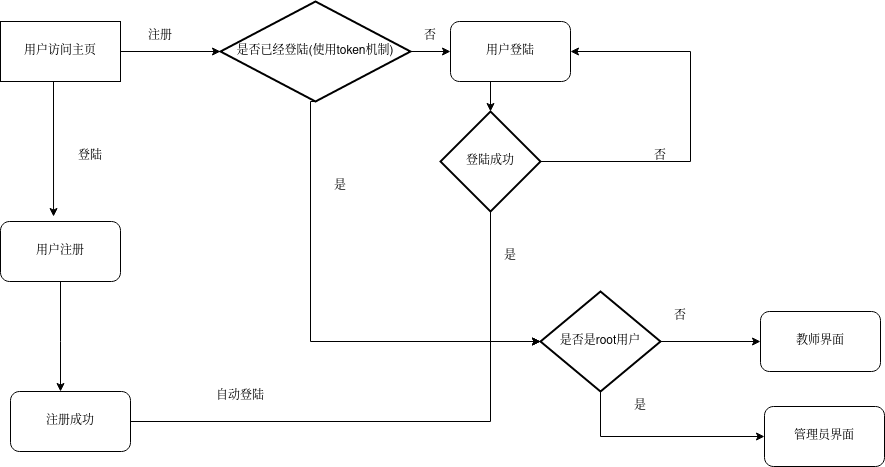

The diagram above was exported from draw.io. Its source (the exported page's mxGraphModel, read from the mxfile embedded in the PNG):
<mxGraphModel dx="2501" dy="794" grid="1" gridSize="10" guides="1" tooltips="1" connect="1" arrows="1" fold="1" page="1" pageScale="1" pageWidth="827" pageHeight="1169" math="0" shadow="0">
  <root>
    <mxCell id="0" />
    <mxCell id="1" parent="0" />
    <mxCell id="6juxixFArPayB-QGSwY4-4" style="edgeStyle=orthogonalEdgeStyle;rounded=0;orthogonalLoop=1;jettySize=auto;html=1;exitX=0.5;exitY=1;exitDx=0;exitDy=0;entryX=0.5;entryY=0;entryDx=0;entryDy=0;entryPerimeter=0;" edge="1" parent="1" source="6juxixFArPayB-QGSwY4-1" target="6juxixFArPayB-QGSwY4-3">
      <mxGeometry relative="1" as="geometry" />
    </mxCell>
    <mxCell id="6juxixFArPayB-QGSwY4-1" value="用户登陆" style="rounded=1;whiteSpace=wrap;html=1;" vertex="1" parent="1">
      <mxGeometry x="100" y="170" width="120" height="60" as="geometry" />
    </mxCell>
    <mxCell id="6juxixFArPayB-QGSwY4-12" style="edgeStyle=orthogonalEdgeStyle;rounded=0;orthogonalLoop=1;jettySize=auto;html=1;exitX=0.5;exitY=1;exitDx=0;exitDy=0;" edge="1" parent="1" source="6juxixFArPayB-QGSwY4-2" target="6juxixFArPayB-QGSwY4-8">
      <mxGeometry relative="1" as="geometry">
        <Array as="points">
          <mxPoint x="-290" y="490" />
          <mxPoint x="-290" y="490" />
        </Array>
      </mxGeometry>
    </mxCell>
    <mxCell id="6juxixFArPayB-QGSwY4-2" value="用户注册" style="rounded=1;whiteSpace=wrap;html=1;" vertex="1" parent="1">
      <mxGeometry x="-350" y="370" width="120" height="60" as="geometry" />
    </mxCell>
    <mxCell id="6juxixFArPayB-QGSwY4-5" style="edgeStyle=orthogonalEdgeStyle;rounded=0;orthogonalLoop=1;jettySize=auto;html=1;exitX=1;exitY=0.5;exitDx=0;exitDy=0;exitPerimeter=0;entryX=1;entryY=0.5;entryDx=0;entryDy=0;" edge="1" parent="1" source="6juxixFArPayB-QGSwY4-3" target="6juxixFArPayB-QGSwY4-1">
      <mxGeometry relative="1" as="geometry">
        <mxPoint x="400" y="320" as="targetPoint" />
        <Array as="points">
          <mxPoint x="340" y="310" />
          <mxPoint x="340" y="200" />
        </Array>
      </mxGeometry>
    </mxCell>
    <mxCell id="6juxixFArPayB-QGSwY4-36" style="edgeStyle=orthogonalEdgeStyle;rounded=0;orthogonalLoop=1;jettySize=auto;html=1;exitX=0.5;exitY=1;exitDx=0;exitDy=0;exitPerimeter=0;entryX=0;entryY=0.5;entryDx=0;entryDy=0;entryPerimeter=0;" edge="1" parent="1" source="6juxixFArPayB-QGSwY4-3" target="6juxixFArPayB-QGSwY4-23">
      <mxGeometry relative="1" as="geometry" />
    </mxCell>
    <mxCell id="6juxixFArPayB-QGSwY4-3" value="登陆成功" style="strokeWidth=2;html=1;shape=mxgraph.flowchart.decision;whiteSpace=wrap;" vertex="1" parent="1">
      <mxGeometry x="90" y="260" width="100" height="100" as="geometry" />
    </mxCell>
    <mxCell id="6juxixFArPayB-QGSwY4-34" style="edgeStyle=orthogonalEdgeStyle;rounded=0;orthogonalLoop=1;jettySize=auto;html=1;exitX=1;exitY=0.5;exitDx=0;exitDy=0;entryX=0;entryY=0.5;entryDx=0;entryDy=0;entryPerimeter=0;" edge="1" parent="1" source="6juxixFArPayB-QGSwY4-8" target="6juxixFArPayB-QGSwY4-23">
      <mxGeometry relative="1" as="geometry">
        <Array as="points">
          <mxPoint x="140" y="570" />
          <mxPoint x="140" y="490" />
        </Array>
      </mxGeometry>
    </mxCell>
    <mxCell id="6juxixFArPayB-QGSwY4-8" value="注册成功" style="rounded=1;whiteSpace=wrap;html=1;" vertex="1" parent="1">
      <mxGeometry x="-340" y="540" width="120" height="60" as="geometry" />
    </mxCell>
    <mxCell id="6juxixFArPayB-QGSwY4-13" value="自动登陆" style="text;html=1;strokeColor=none;fillColor=none;align=center;verticalAlign=middle;whiteSpace=wrap;rounded=0;" vertex="1" parent="1">
      <mxGeometry x="-140" y="530" width="60" height="30" as="geometry" />
    </mxCell>
    <mxCell id="6juxixFArPayB-QGSwY4-15" style="edgeStyle=orthogonalEdgeStyle;rounded=0;orthogonalLoop=1;jettySize=auto;html=1;exitX=1;exitY=0.5;exitDx=0;exitDy=0;exitPerimeter=0;entryX=0;entryY=0.5;entryDx=0;entryDy=0;" edge="1" parent="1" source="6juxixFArPayB-QGSwY4-14" target="6juxixFArPayB-QGSwY4-1">
      <mxGeometry relative="1" as="geometry" />
    </mxCell>
    <mxCell id="6juxixFArPayB-QGSwY4-35" style="edgeStyle=orthogonalEdgeStyle;rounded=0;orthogonalLoop=1;jettySize=auto;html=1;exitX=0.5;exitY=1;exitDx=0;exitDy=0;exitPerimeter=0;entryX=0;entryY=0.5;entryDx=0;entryDy=0;entryPerimeter=0;" edge="1" parent="1" source="6juxixFArPayB-QGSwY4-14" target="6juxixFArPayB-QGSwY4-23">
      <mxGeometry relative="1" as="geometry">
        <Array as="points">
          <mxPoint x="-40" y="250" />
          <mxPoint x="-40" y="490" />
        </Array>
      </mxGeometry>
    </mxCell>
    <mxCell id="6juxixFArPayB-QGSwY4-14" value="是否已经登陆(使用token机制)" style="strokeWidth=2;html=1;shape=mxgraph.flowchart.decision;whiteSpace=wrap;" vertex="1" parent="1">
      <mxGeometry x="-130" y="150" width="190" height="100" as="geometry" />
    </mxCell>
    <mxCell id="6juxixFArPayB-QGSwY4-18" style="edgeStyle=orthogonalEdgeStyle;rounded=0;orthogonalLoop=1;jettySize=auto;html=1;exitX=1;exitY=0.5;exitDx=0;exitDy=0;entryX=0;entryY=0.5;entryDx=0;entryDy=0;entryPerimeter=0;" edge="1" parent="1" source="6juxixFArPayB-QGSwY4-17" target="6juxixFArPayB-QGSwY4-14">
      <mxGeometry relative="1" as="geometry" />
    </mxCell>
    <mxCell id="6juxixFArPayB-QGSwY4-19" style="edgeStyle=orthogonalEdgeStyle;rounded=0;orthogonalLoop=1;jettySize=auto;html=1;exitX=0.5;exitY=1;exitDx=0;exitDy=0;entryX=0.442;entryY=-0.083;entryDx=0;entryDy=0;entryPerimeter=0;" edge="1" parent="1" source="6juxixFArPayB-QGSwY4-17" target="6juxixFArPayB-QGSwY4-2">
      <mxGeometry relative="1" as="geometry">
        <Array as="points">
          <mxPoint x="-297" y="230" />
        </Array>
      </mxGeometry>
    </mxCell>
    <mxCell id="6juxixFArPayB-QGSwY4-17" value="用户访问主页" style="rounded=0;whiteSpace=wrap;html=1;" vertex="1" parent="1">
      <mxGeometry x="-350" y="170" width="120" height="60" as="geometry" />
    </mxCell>
    <mxCell id="6juxixFArPayB-QGSwY4-20" value="登陆" style="text;html=1;strokeColor=none;fillColor=none;align=center;verticalAlign=middle;whiteSpace=wrap;rounded=0;" vertex="1" parent="1">
      <mxGeometry x="-290" y="290" width="60" height="30" as="geometry" />
    </mxCell>
    <mxCell id="6juxixFArPayB-QGSwY4-21" value="注册" style="text;html=1;strokeColor=none;fillColor=none;align=center;verticalAlign=middle;whiteSpace=wrap;rounded=0;" vertex="1" parent="1">
      <mxGeometry x="-220" y="170" width="60" height="30" as="geometry" />
    </mxCell>
    <mxCell id="6juxixFArPayB-QGSwY4-22" value="教师界面" style="rounded=1;whiteSpace=wrap;html=1;" vertex="1" parent="1">
      <mxGeometry x="410" y="460" width="120" height="60" as="geometry" />
    </mxCell>
    <mxCell id="6juxixFArPayB-QGSwY4-29" style="edgeStyle=orthogonalEdgeStyle;rounded=0;orthogonalLoop=1;jettySize=auto;html=1;exitX=1;exitY=0.5;exitDx=0;exitDy=0;exitPerimeter=0;" edge="1" parent="1" source="6juxixFArPayB-QGSwY4-23" target="6juxixFArPayB-QGSwY4-22">
      <mxGeometry relative="1" as="geometry" />
    </mxCell>
    <mxCell id="6juxixFArPayB-QGSwY4-31" style="edgeStyle=orthogonalEdgeStyle;rounded=0;orthogonalLoop=1;jettySize=auto;html=1;exitX=0.5;exitY=1;exitDx=0;exitDy=0;exitPerimeter=0;entryX=0;entryY=0.5;entryDx=0;entryDy=0;" edge="1" parent="1" source="6juxixFArPayB-QGSwY4-23" target="6juxixFArPayB-QGSwY4-30">
      <mxGeometry relative="1" as="geometry" />
    </mxCell>
    <mxCell id="6juxixFArPayB-QGSwY4-23" value="是否是root用户" style="strokeWidth=2;html=1;shape=mxgraph.flowchart.decision;whiteSpace=wrap;" vertex="1" parent="1">
      <mxGeometry x="190" y="440" width="120" height="100" as="geometry" />
    </mxCell>
    <mxCell id="6juxixFArPayB-QGSwY4-24" value="否" style="text;html=1;strokeColor=none;fillColor=none;align=center;verticalAlign=middle;whiteSpace=wrap;rounded=0;" vertex="1" parent="1">
      <mxGeometry x="280" y="290" width="60" height="30" as="geometry" />
    </mxCell>
    <mxCell id="6juxixFArPayB-QGSwY4-25" value="是" style="text;html=1;strokeColor=none;fillColor=none;align=center;verticalAlign=middle;whiteSpace=wrap;rounded=0;" vertex="1" parent="1">
      <mxGeometry x="130" y="390" width="60" height="30" as="geometry" />
    </mxCell>
    <mxCell id="6juxixFArPayB-QGSwY4-26" value="否" style="text;html=1;strokeColor=none;fillColor=none;align=center;verticalAlign=middle;whiteSpace=wrap;rounded=0;" vertex="1" parent="1">
      <mxGeometry x="50" y="170" width="60" height="30" as="geometry" />
    </mxCell>
    <mxCell id="6juxixFArPayB-QGSwY4-27" value="是" style="text;html=1;strokeColor=none;fillColor=none;align=center;verticalAlign=middle;whiteSpace=wrap;rounded=0;" vertex="1" parent="1">
      <mxGeometry x="-40" y="320" width="60" height="30" as="geometry" />
    </mxCell>
    <mxCell id="6juxixFArPayB-QGSwY4-30" value="管理员界面" style="rounded=1;whiteSpace=wrap;html=1;" vertex="1" parent="1">
      <mxGeometry x="414" y="555" width="120" height="60" as="geometry" />
    </mxCell>
    <mxCell id="6juxixFArPayB-QGSwY4-32" value="否" style="text;html=1;strokeColor=none;fillColor=none;align=center;verticalAlign=middle;whiteSpace=wrap;rounded=0;" vertex="1" parent="1">
      <mxGeometry x="300" y="450" width="60" height="30" as="geometry" />
    </mxCell>
    <mxCell id="6juxixFArPayB-QGSwY4-37" value="是" style="text;html=1;strokeColor=none;fillColor=none;align=center;verticalAlign=middle;whiteSpace=wrap;rounded=0;" vertex="1" parent="1">
      <mxGeometry x="260" y="540" width="60" height="30" as="geometry" />
    </mxCell>
  </root>
</mxGraphModel>